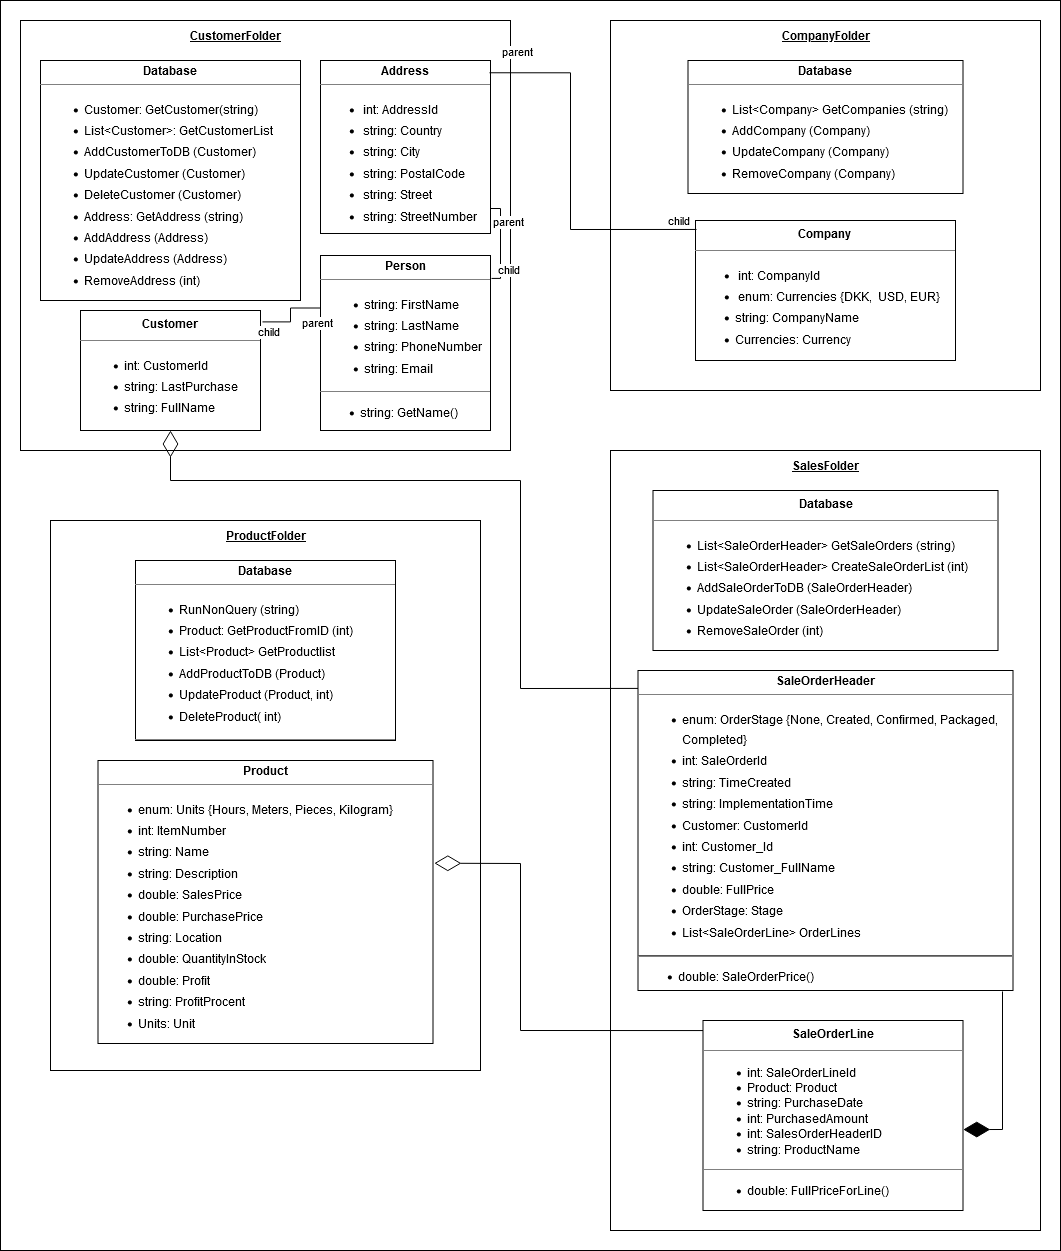

The diagram above was exported from draw.io. Its source (the exported page's mxGraphModel, read from the mxfile embedded in the PNG):
<mxGraphModel dx="2284" dy="1854" grid="1" gridSize="10" guides="1" tooltips="1" connect="1" arrows="1" fold="1" page="1" pageScale="1" pageWidth="850" pageHeight="1100" math="0" shadow="0">
  <root>
    <mxCell id="0" />
    <mxCell id="1" parent="0" />
    <mxCell id="HfrH-I6KokeZK2vTh97Q-1" value="" style="rounded=0;whiteSpace=wrap;html=1;verticalAlign=bottom;" parent="1" vertex="1">
      <mxGeometry x="-20" y="-20" width="1060" height="1250" as="geometry" />
    </mxCell>
    <mxCell id="nUJonrdVcoxOR3hvtyxc-1" value="" style="rounded=0;whiteSpace=wrap;html=1;" parent="1" vertex="1">
      <mxGeometry width="490" height="430" as="geometry" />
    </mxCell>
    <mxCell id="p49YZkh6fZ6jq2ZfmMlU-7" value="&lt;p style=&quot;margin:0px;margin-top:4px;text-align:center;&quot;&gt;&lt;b&gt;Address&lt;/b&gt;&lt;/p&gt;&lt;hr size=&quot;1&quot;&gt;&lt;ul&gt;&lt;li style=&quot;line-height: 170%;&quot;&gt;&amp;nbsp;int: AddressId &lt;/li&gt;&lt;li style=&quot;line-height: 170%;&quot;&gt;&amp;nbsp;string: Country&lt;/li&gt;&lt;li style=&quot;line-height: 170%;&quot;&gt;&amp;nbsp;string: City&lt;br&gt;&lt;/li&gt;&lt;li style=&quot;line-height: 170%;&quot;&gt;&amp;nbsp;string: PostalCode&lt;/li&gt;&lt;li style=&quot;line-height: 170%;&quot;&gt;&amp;nbsp;string: Street&lt;/li&gt;&lt;li style=&quot;line-height: 170%;&quot;&gt;&amp;nbsp;string: StreetNumber&lt;/li&gt;&lt;/ul&gt;&lt;hr size=&quot;1&quot;&gt;&lt;p style=&quot;margin:0px;margin-left:4px;&quot;&gt;&lt;br&gt;&lt;/p&gt;" style="verticalAlign=top;align=left;overflow=fill;fontSize=12;fontFamily=Helvetica;html=1;whiteSpace=wrap;" parent="1" vertex="1">
      <mxGeometry x="300" y="40" width="170" height="173" as="geometry" />
    </mxCell>
    <mxCell id="G1BdsMQzYKqQGJHJeyZI-1" value="CustomerFolder" style="text;html=1;align=center;verticalAlign=middle;resizable=0;points=[];autosize=1;strokeColor=none;fillColor=none;fontStyle=5" parent="1" vertex="1">
      <mxGeometry x="160" width="110" height="30" as="geometry" />
    </mxCell>
    <mxCell id="G1BdsMQzYKqQGJHJeyZI-3" value="&lt;p style=&quot;margin: 4px 0px 0px; text-align: center; line-height: 170%;&quot;&gt;&lt;b&gt;Customer&lt;/b&gt;&lt;br&gt;&lt;/p&gt;&lt;hr size=&quot;1&quot;&gt;&lt;ul style=&quot;line-height: 170%;&quot;&gt;&lt;li style=&quot;margin:0px;margin-left:4px;&quot;&gt;int: CustomerId&lt;/li&gt;&lt;li style=&quot;margin:0px;margin-left:4px;&quot;&gt;string: LastPurchase&lt;/li&gt;&lt;li style=&quot;margin:0px;margin-left:4px;&quot;&gt;string: FullName&lt;/li&gt;&lt;/ul&gt;&lt;hr style=&quot;line-height: 170%;&quot; size=&quot;1&quot;&gt;&lt;p style=&quot;margin: 0px 0px 0px 4px; line-height: 170%;&quot;&gt;&lt;br&gt;&lt;/p&gt;" style="verticalAlign=top;align=left;overflow=fill;fontSize=12;fontFamily=Helvetica;html=1;whiteSpace=wrap;" parent="1" vertex="1">
      <mxGeometry x="60" y="290" width="180" height="120" as="geometry" />
    </mxCell>
    <mxCell id="G1BdsMQzYKqQGJHJeyZI-5" value="&lt;p style=&quot;margin:0px;margin-top:4px;text-align:center;&quot;&gt;&lt;b&gt;Person&lt;/b&gt;&lt;/p&gt;&lt;hr size=&quot;1&quot;&gt;&lt;ul style=&quot;line-height: 170%;&quot;&gt;&lt;li style=&quot;margin:0px;margin-left:4px;&quot;&gt;string: FirstName&lt;/li&gt;&lt;li style=&quot;margin:0px;margin-left:4px;&quot;&gt;string: LastName&lt;/li&gt;&lt;li style=&quot;margin:0px;margin-left:4px;&quot;&gt;string: PhoneNumber&lt;/li&gt;&lt;li style=&quot;margin:0px;margin-left:4px;&quot;&gt;string: Email&lt;/li&gt;&lt;/ul&gt;&lt;hr style=&quot;line-height: 170%;&quot; size=&quot;1&quot;&gt;&lt;ul&gt;&lt;li&gt;string: GetName()&lt;/li&gt;&lt;/ul&gt;" style="verticalAlign=top;align=left;overflow=fill;fontSize=12;fontFamily=Helvetica;html=1;whiteSpace=wrap;" parent="1" vertex="1">
      <mxGeometry x="300" y="235" width="170" height="175" as="geometry" />
    </mxCell>
    <mxCell id="REZRNVhrEZoIfYbwHV1_-1" value="&lt;p style=&quot;margin:0px;margin-top:4px;text-align:center;&quot;&gt;&lt;b&gt;Database&lt;/b&gt;&lt;/p&gt;&lt;hr size=&quot;1&quot;&gt;&lt;ul style=&quot;line-height: 170%;&quot;&gt;&lt;li style=&quot;margin:0px;margin-left:4px;&quot;&gt;Customer: GetCustomer(string)&lt;/li&gt;&lt;li style=&quot;margin:0px;margin-left:4px;&quot;&gt;List&amp;lt;Customer&amp;gt;: GetCustomerList&lt;/li&gt;&lt;li style=&quot;margin:0px;margin-left:4px;&quot;&gt;AddCustomerToDB (Customer)&lt;/li&gt;&lt;li style=&quot;margin:0px;margin-left:4px;&quot;&gt;UpdateCustomer (Customer)&lt;/li&gt;&lt;li style=&quot;margin:0px;margin-left:4px;&quot;&gt;DeleteCustomer (Customer)&lt;/li&gt;&lt;li style=&quot;margin:0px;margin-left:4px;&quot;&gt;Address: GetAddress (string)&lt;/li&gt;&lt;li style=&quot;margin:0px;margin-left:4px;&quot;&gt;AddAddress (Address)&lt;/li&gt;&lt;li style=&quot;margin:0px;margin-left:4px;&quot;&gt;UpdateAddress (Address)&lt;/li&gt;&lt;li style=&quot;margin:0px;margin-left:4px;&quot;&gt;RemoveAddress (int)&lt;/li&gt;&lt;/ul&gt;&lt;hr size=&quot;1&quot;&gt;&lt;p style=&quot;margin:0px;margin-left:4px;&quot;&gt;&lt;br&gt;&lt;/p&gt;" style="verticalAlign=top;align=left;overflow=fill;fontSize=12;fontFamily=Helvetica;html=1;whiteSpace=wrap;" parent="1" vertex="1">
      <mxGeometry x="20" y="40" width="260" height="240" as="geometry" />
    </mxCell>
    <mxCell id="REZRNVhrEZoIfYbwHV1_-2" value="" style="rounded=0;whiteSpace=wrap;html=1;" parent="1" vertex="1">
      <mxGeometry x="590" width="430" height="370" as="geometry" />
    </mxCell>
    <mxCell id="kAXea472Xag3HWbWHVzX-1" value="CompanyFolder" style="text;html=1;align=center;verticalAlign=middle;resizable=0;points=[];autosize=1;strokeColor=none;fillColor=none;fontStyle=5" parent="1" vertex="1">
      <mxGeometry x="750" width="110" height="30" as="geometry" />
    </mxCell>
    <mxCell id="c47uj8ctFVOCj0ivT3Ly-1" value="&lt;p style=&quot;margin: 4px 0px 0px; text-align: center; line-height: 170%;&quot;&gt;&lt;b&gt;Company&lt;/b&gt;&lt;br&gt;&lt;/p&gt;&lt;hr size=&quot;1&quot;&gt;&lt;ul style=&quot;line-height: 170%;&quot;&gt;&lt;li style=&quot;line-height: 170%;&quot;&gt;&amp;nbsp;int: CompanyId&lt;/li&gt;&lt;li style=&quot;line-height: 170%;&quot;&gt;&amp;nbsp;enum: Currencies {DKK,&amp;nbsp; USD, EUR}&lt;/li&gt;&lt;li style=&quot;line-height: 170%;&quot;&gt;string: CompanyName&amp;nbsp;&amp;nbsp;&lt;/li&gt;&lt;li style=&quot;line-height: 170%;&quot;&gt;Currencies: Currency&lt;/li&gt;&lt;/ul&gt;&lt;hr size=&quot;1&quot;&gt;" style="verticalAlign=top;align=left;overflow=fill;fontSize=12;fontFamily=Helvetica;html=1;whiteSpace=wrap;" parent="1" vertex="1">
      <mxGeometry x="675" y="200" width="260" height="140" as="geometry" />
    </mxCell>
    <mxCell id="c47uj8ctFVOCj0ivT3Ly-2" value="&lt;p style=&quot;margin:0px;margin-top:4px;text-align:center;&quot;&gt;&lt;b&gt;Database&lt;/b&gt;&lt;br&gt;&lt;/p&gt;&lt;hr size=&quot;1&quot;&gt;&lt;ul&gt;&lt;li style=&quot;margin: 0px 0px 0px 4px; line-height: 170%;&quot;&gt;List&amp;lt;Company&amp;gt; GetCompanies (string)&lt;/li&gt;&lt;li style=&quot;margin: 0px 0px 0px 4px; line-height: 170%;&quot;&gt;AddCompany (Company)&lt;/li&gt;&lt;li style=&quot;margin: 0px 0px 0px 4px; line-height: 170%;&quot;&gt;UpdateCompany (Company)&lt;/li&gt;&lt;li style=&quot;margin: 0px 0px 0px 4px; line-height: 170%;&quot;&gt;RemoveCompany (Company)&lt;/li&gt;&lt;/ul&gt;&lt;hr size=&quot;1&quot;&gt;" style="verticalAlign=top;align=left;overflow=fill;fontSize=12;fontFamily=Helvetica;html=1;whiteSpace=wrap;" parent="1" vertex="1">
      <mxGeometry x="667.5" y="40" width="275" height="133" as="geometry" />
    </mxCell>
    <mxCell id="c47uj8ctFVOCj0ivT3Ly-3" value="" style="rounded=0;whiteSpace=wrap;html=1;" parent="1" vertex="1">
      <mxGeometry x="30" y="500" width="430" height="550" as="geometry" />
    </mxCell>
    <mxCell id="cQU0M5clc9PYplQ0oDF7-1" value="ProductFolder" style="text;html=1;align=center;verticalAlign=middle;resizable=0;points=[];autosize=1;strokeColor=none;fillColor=none;fontStyle=5" parent="1" vertex="1">
      <mxGeometry x="195" y="500" width="100" height="30" as="geometry" />
    </mxCell>
    <mxCell id="cQU0M5clc9PYplQ0oDF7-2" value="&lt;p style=&quot;margin:0px;margin-top:4px;text-align:center;&quot;&gt;&lt;b&gt;Database&lt;/b&gt;&lt;br&gt;&lt;/p&gt;&lt;hr size=&quot;1&quot;&gt;&lt;ul&gt;&lt;li style=&quot;margin: 0px 0px 0px 4px; line-height: 170%;&quot;&gt;RunNonQuery (string)&lt;/li&gt;&lt;li style=&quot;margin: 0px 0px 0px 4px; line-height: 170%;&quot;&gt;Product: GetProductFromID (int)&lt;/li&gt;&lt;li style=&quot;margin: 0px 0px 0px 4px; line-height: 170%;&quot;&gt;List&amp;lt;Product&amp;gt; GetProductlist&lt;/li&gt;&lt;li style=&quot;margin: 0px 0px 0px 4px; line-height: 170%;&quot;&gt;AddProductToDB (Product)&lt;/li&gt;&lt;li style=&quot;margin: 0px 0px 0px 4px; line-height: 170%;&quot;&gt;UpdateProduct (Product, int)&lt;/li&gt;&lt;li style=&quot;margin: 0px 0px 0px 4px; line-height: 170%;&quot;&gt;DeleteProduct( int)&lt;/li&gt;&lt;/ul&gt;&lt;hr size=&quot;1&quot;&gt;" style="verticalAlign=top;align=left;overflow=fill;fontSize=12;fontFamily=Helvetica;html=1;whiteSpace=wrap;" parent="1" vertex="1">
      <mxGeometry x="115" y="540" width="260" height="180" as="geometry" />
    </mxCell>
    <mxCell id="cQU0M5clc9PYplQ0oDF7-3" value="&lt;p style=&quot;margin:0px;margin-top:4px;text-align:center;&quot;&gt;&lt;b&gt;Product&lt;/b&gt;&lt;br&gt;&lt;/p&gt;&lt;hr size=&quot;1&quot;&gt;&lt;ul&gt;&lt;li style=&quot;line-height: 170%;&quot;&gt;enum: Units {Hours, Meters, Pieces, Kilogram}&lt;/li&gt;&lt;li style=&quot;line-height: 170%;&quot;&gt;int: ItemNumber&lt;/li&gt;&lt;li style=&quot;line-height: 170%;&quot;&gt;string: Name&lt;/li&gt;&lt;li style=&quot;line-height: 170%;&quot;&gt;string: Description&lt;/li&gt;&lt;li style=&quot;line-height: 170%;&quot;&gt;double: SalesPrice&lt;/li&gt;&lt;li style=&quot;line-height: 170%;&quot;&gt;double: PurchasePrice&lt;/li&gt;&lt;li style=&quot;line-height: 170%;&quot;&gt;string: Location&lt;/li&gt;&lt;li style=&quot;line-height: 170%;&quot;&gt;double: QuantityInStock&lt;/li&gt;&lt;li style=&quot;line-height: 170%;&quot;&gt;double: Profit&lt;/li&gt;&lt;li style=&quot;line-height: 170%;&quot;&gt;string: ProfitProcent&lt;/li&gt;&lt;li style=&quot;line-height: 170%;&quot;&gt;Units: Unit&lt;/li&gt;&lt;/ul&gt;&lt;hr size=&quot;1&quot;&gt;&lt;p style=&quot;margin:0px;margin-left:4px;&quot;&gt;&lt;br&gt;&lt;/p&gt;" style="verticalAlign=top;align=left;overflow=fill;fontSize=12;fontFamily=Helvetica;html=1;whiteSpace=wrap;" parent="1" vertex="1">
      <mxGeometry x="77.5" y="740" width="335" height="283" as="geometry" />
    </mxCell>
    <mxCell id="cQU0M5clc9PYplQ0oDF7-4" value="" style="rounded=0;whiteSpace=wrap;html=1;" parent="1" vertex="1">
      <mxGeometry x="590" y="430" width="430" height="780" as="geometry" />
    </mxCell>
    <mxCell id="TAwRS4G78lpYxiEqSIfx-1" value="SalesFolder" style="text;html=1;align=center;verticalAlign=middle;resizable=0;points=[];autosize=1;strokeColor=none;fillColor=none;fontStyle=5" parent="1" vertex="1">
      <mxGeometry x="760" y="430" width="90" height="30" as="geometry" />
    </mxCell>
    <mxCell id="TAwRS4G78lpYxiEqSIfx-2" value="&lt;p style=&quot;margin: 4px 0px 0px; text-align: center; line-height: 170%;&quot;&gt;&lt;b&gt;Database&lt;/b&gt;&lt;/p&gt;&lt;hr size=&quot;1&quot;&gt;&lt;ul&gt;&lt;li style=&quot;margin: 0px 0px 0px 4px; line-height: 170%;&quot;&gt;List&amp;lt;SaleOrderHeader&amp;gt; GetSaleOrders (string)&lt;/li&gt;&lt;li style=&quot;margin: 0px 0px 0px 4px; line-height: 170%;&quot;&gt;List&amp;lt;SaleOrderHeader&amp;gt; CreateSaleOrderList (int)&lt;/li&gt;&lt;li style=&quot;margin: 0px 0px 0px 4px; line-height: 170%;&quot;&gt;AddSaleOrderToDB (SaleOrderHeader)&lt;/li&gt;&lt;li style=&quot;margin: 0px 0px 0px 4px; line-height: 170%;&quot;&gt;UpdateSaleOrder (SaleOrderHeader)&lt;/li&gt;&lt;li style=&quot;margin: 0px 0px 0px 4px; line-height: 170%;&quot;&gt;RemoveSaleOrder (int)&lt;/li&gt;&lt;/ul&gt;&lt;p style=&quot;margin:0px;margin-left:4px;&quot;&gt;&lt;br&gt;&lt;/p&gt;&lt;hr size=&quot;1&quot;&gt;" style="verticalAlign=top;align=left;overflow=fill;fontSize=12;fontFamily=Helvetica;html=1;whiteSpace=wrap;" parent="1" vertex="1">
      <mxGeometry x="632.5" y="470" width="345" height="160" as="geometry" />
    </mxCell>
    <mxCell id="TAwRS4G78lpYxiEqSIfx-3" value="&lt;p style=&quot;margin:0px;margin-top:4px;text-align:center;&quot;&gt;&lt;b&gt;SaleOrderHeader&lt;/b&gt;&lt;br&gt;&lt;/p&gt;&lt;hr style=&quot;line-height: 170%;&quot; size=&quot;1&quot;&gt;&lt;ul&gt;&lt;li style=&quot;margin: 0px 0px 0px 4px; line-height: 170%;&quot;&gt;enum: OrderStage {None, Created, Confirmed, Packaged, Completed}&lt;/li&gt;&lt;li style=&quot;margin: 0px 0px 0px 4px; line-height: 170%;&quot;&gt;int: SaleOrderId&lt;/li&gt;&lt;li style=&quot;margin: 0px 0px 0px 4px; line-height: 170%;&quot;&gt;string: TimeCreated&lt;/li&gt;&lt;li style=&quot;margin: 0px 0px 0px 4px; line-height: 170%;&quot;&gt;string: ImplementationTime&lt;/li&gt;&lt;li style=&quot;margin: 0px 0px 0px 4px; line-height: 170%;&quot;&gt;Customer: CustomerId&lt;/li&gt;&lt;li style=&quot;margin: 0px 0px 0px 4px; line-height: 170%;&quot;&gt;int: Customer_Id&lt;/li&gt;&lt;li style=&quot;margin: 0px 0px 0px 4px; line-height: 170%;&quot;&gt;string: Customer_FullName&lt;/li&gt;&lt;li style=&quot;margin: 0px 0px 0px 4px; line-height: 170%;&quot;&gt;double: FullPrice&lt;/li&gt;&lt;li style=&quot;margin: 0px 0px 0px 4px; line-height: 170%;&quot;&gt;OrderStage: Stage&lt;/li&gt;&lt;li style=&quot;margin: 0px 0px 0px 4px; line-height: 170%;&quot;&gt;List&amp;lt;SaleOrderLine&amp;gt; OrderLines&lt;/li&gt;&lt;/ul&gt;&lt;div&gt;&lt;hr&gt;&lt;ul&gt;&lt;li&gt;double: SaleOrderPrice()&lt;/li&gt;&lt;/ul&gt;&lt;/div&gt;" style="verticalAlign=top;align=left;overflow=fill;fontSize=12;fontFamily=Helvetica;html=1;whiteSpace=wrap;" parent="1" vertex="1">
      <mxGeometry x="617.5" y="650" width="375" height="320" as="geometry" />
    </mxCell>
    <mxCell id="TAwRS4G78lpYxiEqSIfx-4" value="&lt;p style=&quot;margin: 4px 0px 0px; text-align: center; line-height: 170%;&quot;&gt;&lt;b&gt;SaleOrderLine&lt;/b&gt;&lt;br&gt;&lt;/p&gt;&lt;hr size=&quot;1&quot;&gt;&lt;ul&gt;&lt;li style=&quot;margin:0px;margin-left:4px;&quot;&gt;int: SaleOrderLineId&lt;/li&gt;&lt;li style=&quot;margin:0px;margin-left:4px;&quot;&gt;Product: Product&lt;/li&gt;&lt;li style=&quot;margin:0px;margin-left:4px;&quot;&gt;string: PurchaseDate&lt;/li&gt;&lt;li style=&quot;margin:0px;margin-left:4px;&quot;&gt;int: PurchasedAmount&lt;/li&gt;&lt;li style=&quot;margin:0px;margin-left:4px;&quot;&gt;int: SalesOrderHeaderID&lt;/li&gt;&lt;li style=&quot;margin:0px;margin-left:4px;&quot;&gt;string: ProductName&lt;br&gt;&lt;/li&gt;&lt;/ul&gt;&lt;hr size=&quot;1&quot;&gt;&lt;ul&gt;&lt;li style=&quot;margin:0px;margin-left:4px;&quot;&gt;double: FullPriceForLine()&lt;/li&gt;&lt;/ul&gt;" style="verticalAlign=top;align=left;overflow=fill;fontSize=12;fontFamily=Helvetica;html=1;whiteSpace=wrap;" parent="1" vertex="1">
      <mxGeometry x="682.5" y="1000" width="260" height="190" as="geometry" />
    </mxCell>
    <mxCell id="TAwRS4G78lpYxiEqSIfx-7" value="" style="endArrow=none;html=1;edgeStyle=orthogonalEdgeStyle;rounded=0;exitX=0.994;exitY=0.071;exitDx=0;exitDy=0;exitPerimeter=0;entryX=0.004;entryY=0.064;entryDx=0;entryDy=0;entryPerimeter=0;" parent="1" source="p49YZkh6fZ6jq2ZfmMlU-7" target="c47uj8ctFVOCj0ivT3Ly-1" edge="1">
      <mxGeometry relative="1" as="geometry">
        <mxPoint x="480" y="260" as="sourcePoint" />
        <mxPoint x="640" y="260" as="targetPoint" />
        <Array as="points">
          <mxPoint x="550" y="52" />
          <mxPoint x="550" y="209" />
        </Array>
      </mxGeometry>
    </mxCell>
    <mxCell id="TAwRS4G78lpYxiEqSIfx-8" value="parent" style="edgeLabel;resizable=0;html=1;align=left;verticalAlign=bottom;" parent="TAwRS4G78lpYxiEqSIfx-7" connectable="0" vertex="1">
      <mxGeometry x="-1" relative="1" as="geometry">
        <mxPoint x="11" y="-12" as="offset" />
      </mxGeometry>
    </mxCell>
    <mxCell id="TAwRS4G78lpYxiEqSIfx-9" value="child" style="edgeLabel;resizable=0;html=1;align=right;verticalAlign=bottom;" parent="TAwRS4G78lpYxiEqSIfx-7" connectable="0" vertex="1">
      <mxGeometry x="1" relative="1" as="geometry">
        <mxPoint x="-6" as="offset" />
      </mxGeometry>
    </mxCell>
    <mxCell id="TAwRS4G78lpYxiEqSIfx-11" value="" style="endArrow=none;html=1;edgeStyle=orthogonalEdgeStyle;rounded=0;exitX=0;exitY=0.3;exitDx=0;exitDy=0;exitPerimeter=0;entryX=1.011;entryY=0.095;entryDx=0;entryDy=0;entryPerimeter=0;" parent="1" source="G1BdsMQzYKqQGJHJeyZI-5" target="G1BdsMQzYKqQGJHJeyZI-3" edge="1">
      <mxGeometry relative="1" as="geometry">
        <mxPoint x="160" y="340" as="sourcePoint" />
        <mxPoint x="320" y="340" as="targetPoint" />
      </mxGeometry>
    </mxCell>
    <mxCell id="TAwRS4G78lpYxiEqSIfx-12" value="parent" style="edgeLabel;resizable=0;html=1;align=left;verticalAlign=bottom;" parent="TAwRS4G78lpYxiEqSIfx-11" connectable="0" vertex="1">
      <mxGeometry x="-1" relative="1" as="geometry">
        <mxPoint x="-20" y="23" as="offset" />
      </mxGeometry>
    </mxCell>
    <mxCell id="TAwRS4G78lpYxiEqSIfx-13" value="child" style="edgeLabel;resizable=0;html=1;align=right;verticalAlign=bottom;" parent="TAwRS4G78lpYxiEqSIfx-11" connectable="0" vertex="1">
      <mxGeometry x="1" relative="1" as="geometry">
        <mxPoint x="18" y="19" as="offset" />
      </mxGeometry>
    </mxCell>
    <mxCell id="TAwRS4G78lpYxiEqSIfx-14" value="" style="endArrow=none;html=1;edgeStyle=orthogonalEdgeStyle;rounded=0;entryX=1.006;entryY=0.131;entryDx=0;entryDy=0;entryPerimeter=0;" parent="1" target="G1BdsMQzYKqQGJHJeyZI-5" edge="1">
      <mxGeometry relative="1" as="geometry">
        <mxPoint x="470" y="188" as="sourcePoint" />
        <mxPoint x="580" y="240" as="targetPoint" />
        <Array as="points">
          <mxPoint x="470" y="188" />
          <mxPoint x="480" y="188" />
          <mxPoint x="480" y="258" />
        </Array>
      </mxGeometry>
    </mxCell>
    <mxCell id="TAwRS4G78lpYxiEqSIfx-15" value="parent" style="edgeLabel;resizable=0;html=1;align=left;verticalAlign=bottom;" parent="TAwRS4G78lpYxiEqSIfx-14" connectable="0" vertex="1">
      <mxGeometry x="-1" relative="1" as="geometry">
        <mxPoint x="1" y="22" as="offset" />
      </mxGeometry>
    </mxCell>
    <mxCell id="TAwRS4G78lpYxiEqSIfx-16" value="child" style="edgeLabel;resizable=0;html=1;align=right;verticalAlign=bottom;" parent="TAwRS4G78lpYxiEqSIfx-14" connectable="0" vertex="1">
      <mxGeometry x="1" relative="1" as="geometry">
        <mxPoint x="29" as="offset" />
      </mxGeometry>
    </mxCell>
    <mxCell id="TAwRS4G78lpYxiEqSIfx-17" value="" style="endArrow=diamondThin;endFill=0;endSize=24;html=1;rounded=0;exitX=0;exitY=0.053;exitDx=0;exitDy=0;exitPerimeter=0;entryX=1.004;entryY=0.363;entryDx=0;entryDy=0;entryPerimeter=0;" parent="1" source="TAwRS4G78lpYxiEqSIfx-4" target="cQU0M5clc9PYplQ0oDF7-3" edge="1">
      <mxGeometry width="160" relative="1" as="geometry">
        <mxPoint x="560" y="740" as="sourcePoint" />
        <mxPoint x="520" y="730" as="targetPoint" />
        <Array as="points">
          <mxPoint x="500" y="1010" />
          <mxPoint x="500" y="843" />
        </Array>
      </mxGeometry>
    </mxCell>
    <mxCell id="TAwRS4G78lpYxiEqSIfx-18" value="" style="endArrow=diamondThin;endFill=1;endSize=24;html=1;rounded=0;exitX=0.972;exitY=1.003;exitDx=0;exitDy=0;exitPerimeter=0;entryX=1.001;entryY=0.574;entryDx=0;entryDy=0;entryPerimeter=0;" parent="1" source="TAwRS4G78lpYxiEqSIfx-3" target="TAwRS4G78lpYxiEqSIfx-4" edge="1">
      <mxGeometry width="160" relative="1" as="geometry">
        <mxPoint x="480" y="860" as="sourcePoint" />
        <mxPoint x="1090" y="1080" as="targetPoint" />
        <Array as="points">
          <mxPoint x="982" y="1109" />
        </Array>
      </mxGeometry>
    </mxCell>
    <mxCell id="TAwRS4G78lpYxiEqSIfx-19" value="" style="endArrow=diamondThin;endFill=0;endSize=24;html=1;rounded=0;exitX=0;exitY=0.056;exitDx=0;exitDy=0;entryX=0.5;entryY=1;entryDx=0;entryDy=0;exitPerimeter=0;" parent="1" source="TAwRS4G78lpYxiEqSIfx-3" target="G1BdsMQzYKqQGJHJeyZI-3" edge="1">
      <mxGeometry width="160" relative="1" as="geometry">
        <mxPoint x="420" y="880" as="sourcePoint" />
        <mxPoint x="500" y="460" as="targetPoint" />
        <Array as="points">
          <mxPoint x="500" y="668" />
          <mxPoint x="500" y="460" />
          <mxPoint x="150" y="460" />
        </Array>
      </mxGeometry>
    </mxCell>
  </root>
</mxGraphModel>